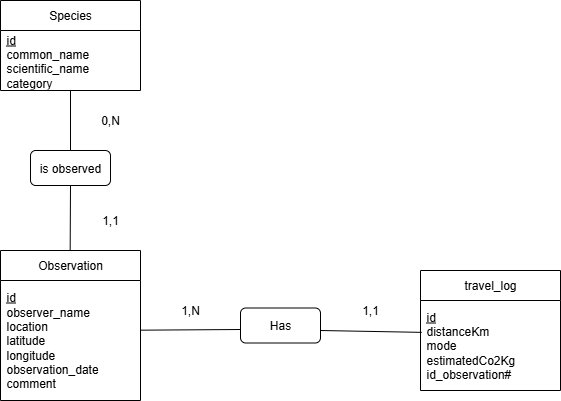

The diagram above was exported from draw.io. Its source (the exported page's mxGraphModel, read from the mxfile embedded in the PNG):
<mxGraphModel dx="1426" dy="777" grid="1" gridSize="10" guides="1" tooltips="1" connect="1" arrows="1" fold="1" page="1" pageScale="1" pageWidth="827" pageHeight="1169" math="0" shadow="0">
  <root>
    <mxCell id="0" />
    <mxCell id="1" parent="0" />
    <mxCell id="9AoHptv_W4zECU8uDhXT-1" value="Species" style="swimlane;fontStyle=0;childLayout=stackLayout;horizontal=1;startSize=30;horizontalStack=0;resizeParent=1;resizeParentMax=0;resizeLast=0;collapsible=1;marginBottom=0;whiteSpace=wrap;html=1;" parent="1" vertex="1">
      <mxGeometry x="160" y="110" width="140" height="90" as="geometry" />
    </mxCell>
    <mxCell id="9AoHptv_W4zECU8uDhXT-2" value="&lt;div&gt;&lt;u&gt;id&lt;/u&gt;&lt;/div&gt;&lt;div&gt;common_name&lt;/div&gt;&lt;div&gt;scientific_name&lt;/div&gt;&lt;div&gt;category&lt;/div&gt;" style="text;strokeColor=none;fillColor=none;align=left;verticalAlign=middle;spacingLeft=4;spacingRight=4;overflow=hidden;points=[[0,0.5],[1,0.5]];portConstraint=eastwest;rotatable=0;whiteSpace=wrap;html=1;" parent="9AoHptv_W4zECU8uDhXT-1" vertex="1">
      <mxGeometry y="30" width="140" height="60" as="geometry" />
    </mxCell>
    <mxCell id="9AoHptv_W4zECU8uDhXT-5" value="Observation" style="swimlane;fontStyle=0;childLayout=stackLayout;horizontal=1;startSize=30;horizontalStack=0;resizeParent=1;resizeParentMax=0;resizeLast=0;collapsible=1;marginBottom=0;whiteSpace=wrap;html=1;" parent="1" vertex="1">
      <mxGeometry x="160" y="360" width="140" height="150" as="geometry" />
    </mxCell>
    <mxCell id="9AoHptv_W4zECU8uDhXT-6" value="&lt;div&gt;&lt;u&gt;id&lt;/u&gt;&lt;/div&gt;&lt;div&gt;observer_name&lt;/div&gt;&lt;div&gt;location&lt;/div&gt;&lt;div&gt;latitude&lt;/div&gt;&lt;div&gt;longitude&lt;/div&gt;&lt;div&gt;observation_date&lt;/div&gt;&lt;div&gt;comment&lt;/div&gt;" style="text;strokeColor=none;fillColor=none;align=left;verticalAlign=middle;spacingLeft=4;spacingRight=4;overflow=hidden;points=[[0,0.5],[1,0.5]];portConstraint=eastwest;rotatable=0;whiteSpace=wrap;html=1;" parent="9AoHptv_W4zECU8uDhXT-5" vertex="1">
      <mxGeometry y="30" width="140" height="120" as="geometry" />
    </mxCell>
    <mxCell id="9AoHptv_W4zECU8uDhXT-7" value="travel_log" style="swimlane;fontStyle=0;childLayout=stackLayout;horizontal=1;startSize=30;horizontalStack=0;resizeParent=1;resizeParentMax=0;resizeLast=0;collapsible=1;marginBottom=0;whiteSpace=wrap;html=1;" parent="1" vertex="1">
      <mxGeometry x="580" y="380" width="140" height="120" as="geometry" />
    </mxCell>
    <mxCell id="9AoHptv_W4zECU8uDhXT-8" value="&lt;u&gt;id&lt;/u&gt;&lt;div&gt;distanceKm&lt;/div&gt;&lt;div&gt;mode&lt;/div&gt;&lt;div&gt;estimatedCo2Kg&lt;/div&gt;&lt;div&gt;id_observation#&lt;/div&gt;" style="text;strokeColor=none;fillColor=none;align=left;verticalAlign=middle;spacingLeft=4;spacingRight=4;overflow=hidden;points=[[0,0.5],[1,0.5]];portConstraint=eastwest;rotatable=0;whiteSpace=wrap;html=1;" parent="9AoHptv_W4zECU8uDhXT-7" vertex="1">
      <mxGeometry y="30" width="140" height="90" as="geometry" />
    </mxCell>
    <mxCell id="9AoHptv_W4zECU8uDhXT-9" value="Has" style="rounded=1;whiteSpace=wrap;html=1;" parent="1" vertex="1">
      <mxGeometry x="400" y="417.5" width="80" height="35" as="geometry" />
    </mxCell>
    <mxCell id="9AoHptv_W4zECU8uDhXT-10" value="" style="endArrow=none;html=1;rounded=0;exitX=0.998;exitY=0.414;exitDx=0;exitDy=0;exitPerimeter=0;" parent="1" source="9AoHptv_W4zECU8uDhXT-6" edge="1">
      <mxGeometry width="50" height="50" relative="1" as="geometry">
        <mxPoint x="310" y="430" as="sourcePoint" />
        <mxPoint x="400" y="439" as="targetPoint" />
      </mxGeometry>
    </mxCell>
    <mxCell id="9AoHptv_W4zECU8uDhXT-11" value="" style="endArrow=none;html=1;rounded=0;entryX=0.009;entryY=0.354;entryDx=0;entryDy=0;entryPerimeter=0;" parent="1" target="9AoHptv_W4zECU8uDhXT-8" edge="1">
      <mxGeometry width="50" height="50" relative="1" as="geometry">
        <mxPoint x="480" y="440" as="sourcePoint" />
        <mxPoint x="440" y="320" as="targetPoint" />
      </mxGeometry>
    </mxCell>
    <mxCell id="9AoHptv_W4zECU8uDhXT-12" value="1,N" style="text;html=1;align=center;verticalAlign=middle;whiteSpace=wrap;rounded=0;" parent="1" vertex="1">
      <mxGeometry x="330" y="410" width="40" height="20" as="geometry" />
    </mxCell>
    <mxCell id="9AoHptv_W4zECU8uDhXT-14" value="1,1" style="text;html=1;align=center;verticalAlign=middle;whiteSpace=wrap;rounded=0;" parent="1" vertex="1">
      <mxGeometry x="510" y="410" width="40" height="20" as="geometry" />
    </mxCell>
    <mxCell id="9AoHptv_W4zECU8uDhXT-15" value="is observed" style="rounded=1;whiteSpace=wrap;html=1;" parent="1" vertex="1">
      <mxGeometry x="190" y="260" width="80" height="35" as="geometry" />
    </mxCell>
    <mxCell id="9AoHptv_W4zECU8uDhXT-16" value="" style="endArrow=none;html=1;rounded=0;exitX=0.5;exitY=0;exitDx=0;exitDy=0;entryX=0.5;entryY=1.001;entryDx=0;entryDy=0;entryPerimeter=0;" parent="1" source="9AoHptv_W4zECU8uDhXT-15" target="9AoHptv_W4zECU8uDhXT-2" edge="1">
      <mxGeometry width="50" height="50" relative="1" as="geometry">
        <mxPoint x="390" y="370" as="sourcePoint" />
        <mxPoint x="230" y="210" as="targetPoint" />
      </mxGeometry>
    </mxCell>
    <mxCell id="9AoHptv_W4zECU8uDhXT-17" value="" style="endArrow=none;html=1;rounded=0;exitX=0.5;exitY=0;exitDx=0;exitDy=0;entryX=0.5;entryY=1;entryDx=0;entryDy=0;" parent="1" target="9AoHptv_W4zECU8uDhXT-15" edge="1">
      <mxGeometry width="50" height="50" relative="1" as="geometry">
        <mxPoint x="229.66" y="360" as="sourcePoint" />
        <mxPoint x="229.66" y="298" as="targetPoint" />
      </mxGeometry>
    </mxCell>
    <mxCell id="9AoHptv_W4zECU8uDhXT-18" value="0,N" style="text;html=1;align=center;verticalAlign=middle;whiteSpace=wrap;rounded=0;" parent="1" vertex="1">
      <mxGeometry x="250" y="220" width="40" height="20" as="geometry" />
    </mxCell>
    <mxCell id="9AoHptv_W4zECU8uDhXT-19" value="1,1" style="text;html=1;align=center;verticalAlign=middle;whiteSpace=wrap;rounded=0;" parent="1" vertex="1">
      <mxGeometry x="250" y="320" width="40" height="20" as="geometry" />
    </mxCell>
  </root>
</mxGraphModel>